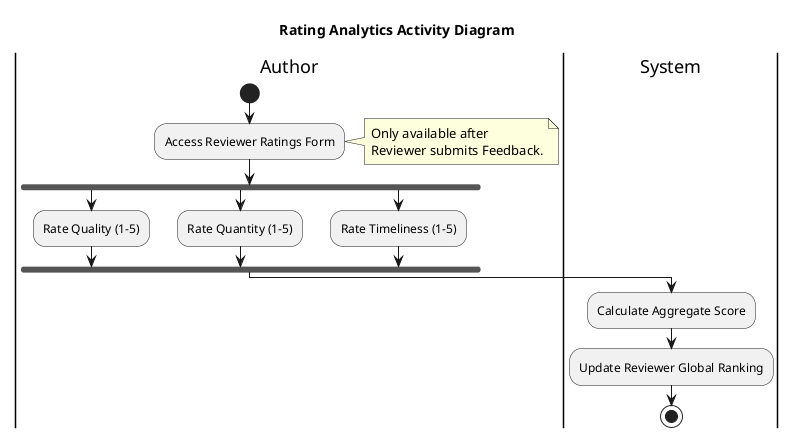

The diagram above was rendered by PlantUML. Its source (embedded in the PNG):
@startuml
title Rating Analytics Activity Diagram
skinparam shadowing false
skinparam linetype ortho

|Author|
start
:Access Reviewer Ratings Form;
note right: Only available after\nReviewer submits Feedback.

fork
  :Rate Quality (1-5);
fork again
  :Rate Quantity (1-5);
fork again
  :Rate Timeliness (1-5);
end fork

|System|
:Calculate Aggregate Score;
:Update Reviewer Global Ranking;

stop
@enduml